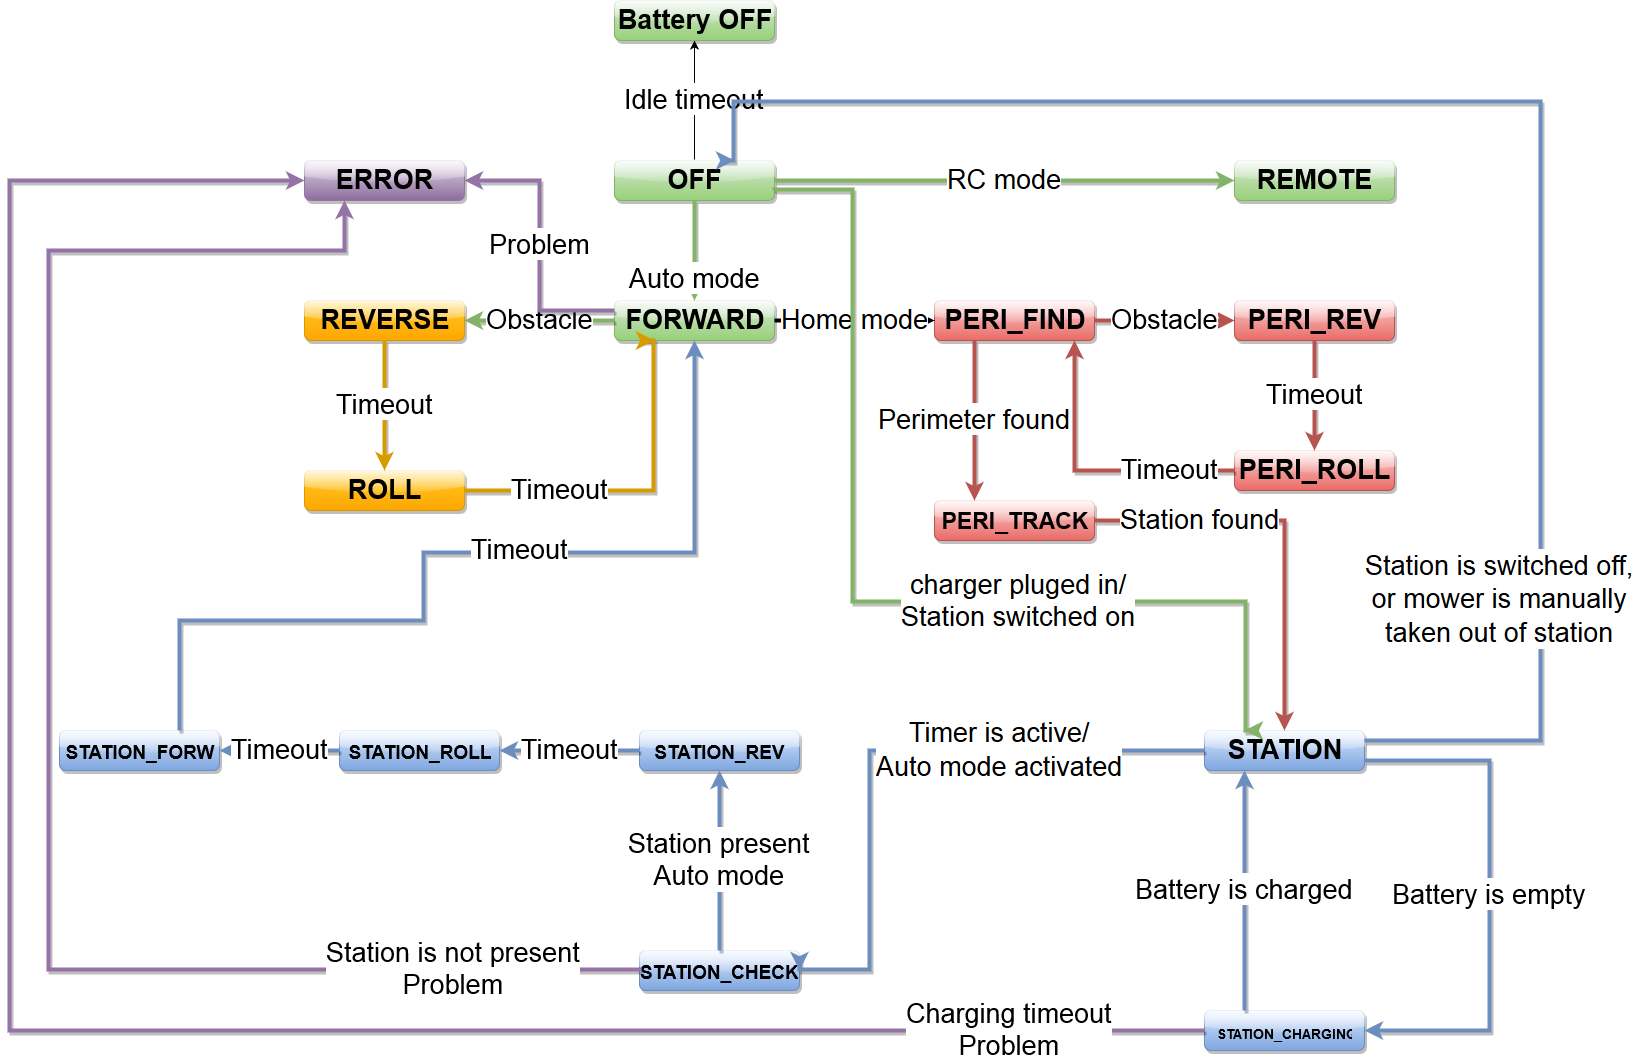

The diagram above was exported from draw.io. Its source (the exported page's mxGraphModel, read from the mxfile embedded in the PNG):
<mxGraphModel dx="2792" dy="666" grid="1" gridSize="10" guides="1" tooltips="1" connect="1" arrows="1" fold="1" page="1" pageScale="1" pageWidth="1652" pageHeight="1169" background="none" math="0" shadow="0">
  <root>
    <mxCell id="0" />
    <mxCell id="1" parent="0" />
    <mxCell id="2" value="&lt;font style=&quot;font-size: 14px&quot;&gt;STATION_CHARGING&lt;/font&gt;" style="text;html=1;align=center;verticalAlign=middle;whiteSpace=wrap;overflow=hidden;fontSize=27;fontStyle=1;spacing=0;rounded=1;blue" parent="1" vertex="1">
      <mxGeometry x="-415" y="1070" width="160" height="40" as="geometry" />
    </mxCell>
    <mxCell id="3" value="&lt;font style=&quot;font-size: 23px&quot;&gt;PERI_TRACK&lt;/font&gt;" style="text;html=1;align=center;verticalAlign=middle;whiteSpace=wrap;overflow=hidden;fontSize=27;fontStyle=1;spacing=0;rounded=1;red" parent="1" vertex="1">
      <mxGeometry x="-685" y="560" width="160" height="40" as="geometry" />
    </mxCell>
    <mxCell id="4" value="&lt;font style=&quot;font-size: 27px&quot;&gt;PERI_FIND&lt;/font&gt;" style="text;html=1;align=center;verticalAlign=middle;whiteSpace=wrap;overflow=hidden;fontSize=27;fontStyle=1;spacing=0;rounded=1;red" parent="1" vertex="1">
      <mxGeometry x="-685" y="360" width="160" height="40" as="geometry" />
    </mxCell>
    <mxCell id="5" value="&lt;font style=&quot;font-size: 27px&quot;&gt;PERI_REV&lt;/font&gt;" style="text;html=1;align=center;verticalAlign=middle;whiteSpace=wrap;overflow=hidden;fontSize=27;fontStyle=1;spacing=0;rounded=1;red" parent="1" vertex="1">
      <mxGeometry x="-385" y="360" width="160" height="40" as="geometry" />
    </mxCell>
    <mxCell id="6" value="&lt;font style=&quot;font-size: 27px&quot;&gt;PERI_ROLL&lt;/font&gt;" style="text;html=1;align=center;verticalAlign=middle;whiteSpace=wrap;overflow=hidden;fontSize=27;fontStyle=1;spacing=0;rounded=1;red" parent="1" vertex="1">
      <mxGeometry x="-385" y="510" width="160" height="40" as="geometry" />
    </mxCell>
    <mxCell id="7" value="&lt;font style=&quot;font-size: 27px&quot;&gt;ROLL&lt;/font&gt;" style="text;html=1;align=center;verticalAlign=middle;whiteSpace=wrap;overflow=hidden;fontSize=27;fontStyle=1;spacing=0;rounded=1;orange" parent="1" vertex="1">
      <mxGeometry x="-1315" y="530" width="160" height="40" as="geometry" />
    </mxCell>
    <mxCell id="8" value="&lt;font style=&quot;font-size: 27px&quot;&gt;REVERSE&lt;/font&gt;" style="text;html=1;align=center;verticalAlign=middle;whiteSpace=wrap;overflow=hidden;fontSize=27;fontStyle=1;spacing=0;rounded=1;orange" parent="1" vertex="1">
      <mxGeometry x="-1315" y="360" width="160" height="40" as="geometry" />
    </mxCell>
    <mxCell id="9" value="&lt;font style=&quot;font-size: 27px&quot;&gt;FORWARD&lt;/font&gt;" style="text;html=1;align=center;verticalAlign=middle;whiteSpace=wrap;overflow=hidden;fontSize=27;fontStyle=1;spacing=0;green;rounded=1" parent="1" vertex="1">
      <mxGeometry x="-1005" y="360" width="160" height="40" as="geometry" />
    </mxCell>
    <mxCell id="10" value="&lt;font style=&quot;font-size: 27px&quot;&gt;REMOTE&lt;/font&gt;" style="text;html=1;align=center;verticalAlign=middle;whiteSpace=wrap;overflow=hidden;fontSize=27;fontStyle=1;spacing=0;green;rounded=1" parent="1" vertex="1">
      <mxGeometry x="-385" y="220" width="160" height="40" as="geometry" />
    </mxCell>
    <mxCell id="73" value="&lt;font style=&quot;font-size: 27px&quot;&gt;Idle timeout&lt;/font&gt;" style="edgeStyle=orthogonalEdgeStyle;rounded=0;html=1;jettySize=auto;orthogonalLoop=1;" parent="1" source="11" target="66" edge="1">
      <mxGeometry relative="1" as="geometry" />
    </mxCell>
    <mxCell id="11" value="&lt;font style=&quot;font-size: 27px&quot;&gt;OFF&lt;/font&gt;" style="text;html=1;align=center;verticalAlign=middle;whiteSpace=wrap;overflow=hidden;fontSize=27;fontStyle=1;spacing=0;green;rounded=1" parent="1" vertex="1">
      <mxGeometry x="-1005" y="220" width="160" height="40" as="geometry" />
    </mxCell>
    <mxCell id="12" value="&lt;font style=&quot;font-size: 27px&quot;&gt;ERROR&lt;/font&gt;" style="text;html=1;align=center;verticalAlign=middle;whiteSpace=wrap;overflow=hidden;fontSize=27;fontStyle=1;spacing=0;rounded=1;purple" parent="1" vertex="1">
      <mxGeometry x="-1315" y="220" width="160" height="40" as="geometry" />
    </mxCell>
    <mxCell id="13" value="&lt;font style=&quot;font-size: 19px&quot;&gt;STATION_FORW&lt;/font&gt;" style="text;html=1;align=center;verticalAlign=middle;whiteSpace=wrap;overflow=hidden;fontSize=27;fontStyle=1;spacing=0;rounded=1;blue" parent="1" vertex="1">
      <mxGeometry x="-1560" y="790" width="160" height="40" as="geometry" />
    </mxCell>
    <mxCell id="14" value="&lt;font style=&quot;font-size: 19px&quot;&gt;STATION_ROLL&lt;/font&gt;" style="text;html=1;align=center;verticalAlign=middle;whiteSpace=wrap;overflow=hidden;fontSize=27;fontStyle=1;spacing=0;rounded=1;direction=east;blue" parent="1" vertex="1">
      <mxGeometry x="-1280" y="790" width="160" height="40" as="geometry" />
    </mxCell>
    <mxCell id="15" value="&lt;font style=&quot;font-size: 19px&quot;&gt;STATION_REV&lt;/font&gt;" style="text;html=1;align=center;verticalAlign=middle;whiteSpace=wrap;overflow=hidden;fontSize=27;fontStyle=1;spacing=0;rounded=1;blue" parent="1" vertex="1">
      <mxGeometry x="-980" y="790" width="160" height="40" as="geometry" />
    </mxCell>
    <mxCell id="16" value="&lt;font style=&quot;font-size: 27px&quot;&gt;STATION&lt;/font&gt;" style="text;html=1;align=center;verticalAlign=middle;whiteSpace=wrap;overflow=hidden;fontSize=27;fontStyle=1;spacing=0;rounded=1;blue" parent="1" vertex="1">
      <mxGeometry x="-415" y="790" width="160" height="40" as="geometry" />
    </mxCell>
    <mxCell id="28" value="Auto mode" style="edgeStyle=orthogonalEdgeStyle;rounded=0;html=1;exitX=0.5;exitY=1;startSize=6;endSize=6;strokeWidth=4;fontSize=27;green" parent="1" source="11" target="9" edge="1">
      <mxGeometry x="0.5862" relative="1" as="geometry">
        <mxPoint as="offset" />
      </mxGeometry>
    </mxCell>
    <mxCell id="29" value="Timeout" style="edgeStyle=orthogonalEdgeStyle;rounded=0;html=1;exitX=0.5;exitY=1;entryX=0.5;entryY=0;startSize=6;endSize=6;strokeWidth=4;fontSize=27;orange" parent="1" source="8" target="7" edge="1">
      <mxGeometry relative="1" as="geometry" />
    </mxCell>
    <mxCell id="30" value="Timeout" style="edgeStyle=orthogonalEdgeStyle;rounded=0;html=1;exitX=1;exitY=0.5;entryX=0.25;entryY=1;startSize=6;endSize=6;strokeWidth=4;fontSize=27;orange" parent="1" source="7" target="9" edge="1">
      <mxGeometry x="-0.4414" relative="1" as="geometry">
        <Array as="points">
          <mxPoint x="-966" y="550" />
        </Array>
        <mxPoint as="offset" />
      </mxGeometry>
    </mxCell>
    <mxCell id="33" value="Timeout" style="edgeStyle=orthogonalEdgeStyle;rounded=0;html=1;exitX=0.75;exitY=0;entryX=0.5;entryY=1;startSize=6;endSize=6;strokeWidth=4;fontSize=27;blue" parent="1" source="13" target="9" edge="1">
      <mxGeometry x="0.1446" y="2" relative="1" as="geometry">
        <Array as="points">
          <mxPoint x="-1440" y="680" />
          <mxPoint x="-1196" y="680" />
          <mxPoint x="-1196" y="612" />
          <mxPoint x="-925" y="612" />
        </Array>
        <mxPoint as="offset" />
      </mxGeometry>
    </mxCell>
    <mxCell id="35" value="Timeout" style="edgeStyle=orthogonalEdgeStyle;rounded=0;html=1;exitX=0;exitY=0.5;entryX=1;entryY=0.5;startSize=6;endSize=6;strokeWidth=4;fontSize=27;blue" parent="1" source="15" target="14" edge="1">
      <mxGeometry relative="1" as="geometry" />
    </mxCell>
    <mxCell id="36" value="Timeout" style="edgeStyle=orthogonalEdgeStyle;rounded=0;html=1;exitX=0;exitY=0.5;entryX=1;entryY=0.5;startSize=6;endSize=6;strokeWidth=4;fontSize=27;blue" parent="1" source="14" target="13" edge="1">
      <mxGeometry relative="1" as="geometry" />
    </mxCell>
    <mxCell id="37" value="RC mode" style="edgeStyle=orthogonalEdgeStyle;rounded=0;html=1;exitX=1;exitY=0.5;entryX=0;entryY=0.5;startSize=6;endSize=6;strokeWidth=4;fontSize=27;green" parent="1" source="11" target="10" edge="1">
      <mxGeometry relative="1" as="geometry" />
    </mxCell>
    <mxCell id="38" value="Home mode" style="edgeStyle=orthogonalEdgeStyle;rounded=0;html=1;exitX=1;exitY=0.5;entryX=0;entryY=0.5;startSize=6;endSize=6;strokeColor=#000000;strokeWidth=4;fontSize=27" parent="1" source="9" target="4" edge="1">
      <mxGeometry relative="1" as="geometry" />
    </mxCell>
    <mxCell id="39" value="Obstacle" style="edgeStyle=orthogonalEdgeStyle;rounded=0;html=1;exitX=0;exitY=0.5;entryX=1;entryY=0.5;startSize=6;endSize=6;strokeWidth=4;fontSize=27;green" parent="1" source="9" target="8" edge="1">
      <mxGeometry relative="1" as="geometry" />
    </mxCell>
    <mxCell id="40" value="Obstacle" style="edgeStyle=orthogonalEdgeStyle;rounded=0;html=1;exitX=1;exitY=0.5;entryX=0;entryY=0.5;startSize=6;endSize=6;strokeWidth=4;fontSize=27;red" parent="1" source="4" target="5" edge="1">
      <mxGeometry relative="1" as="geometry" />
    </mxCell>
    <mxCell id="41" value="Timeout" style="edgeStyle=orthogonalEdgeStyle;rounded=0;html=1;exitX=0.5;exitY=1;entryX=0.5;entryY=0;startSize=6;endSize=6;strokeWidth=4;fontSize=27;red" parent="1" source="5" target="6" edge="1">
      <mxGeometry relative="1" as="geometry" />
    </mxCell>
    <mxCell id="45" value="Timeout" style="edgeStyle=orthogonalEdgeStyle;rounded=0;html=1;exitX=0;exitY=0.5;entryX=0.875;entryY=1;entryPerimeter=0;startSize=6;endSize=6;strokeWidth=4;fontSize=27;red" parent="1" source="6" target="4" edge="1">
      <mxGeometry x="-0.5544" relative="1" as="geometry">
        <mxPoint as="offset" />
      </mxGeometry>
    </mxCell>
    <mxCell id="46" value="Perimeter found" style="edgeStyle=orthogonalEdgeStyle;rounded=0;html=1;exitX=0.25;exitY=1;entryX=0.25;entryY=0;startSize=6;endSize=6;strokeWidth=4;fontSize=27;red" parent="1" source="4" target="3" edge="1">
      <mxGeometry relative="1" as="geometry" />
    </mxCell>
    <mxCell id="47" value="Station found" style="edgeStyle=orthogonalEdgeStyle;rounded=0;html=1;exitX=1;exitY=0.5;entryX=0.5;entryY=0;startSize=6;endSize=6;strokeWidth=4;fontSize=27;red" parent="1" source="3" target="16" edge="1">
      <mxGeometry x="-0.4741" relative="1" as="geometry">
        <mxPoint as="offset" />
        <Array as="points">
          <mxPoint x="-335" y="580" />
        </Array>
      </mxGeometry>
    </mxCell>
    <mxCell id="48" value="Battery is empty" style="edgeStyle=orthogonalEdgeStyle;rounded=0;html=1;exitX=1;exitY=0.75;entryX=1;entryY=0.5;startSize=6;endSize=6;strokeWidth=4;fontSize=27;blue" parent="1" source="16" target="2" edge="1">
      <mxGeometry relative="1" as="geometry">
        <Array as="points">
          <mxPoint x="-130" y="820" />
          <mxPoint x="-130" y="1090" />
        </Array>
      </mxGeometry>
    </mxCell>
    <mxCell id="53" value="Problem" style="edgeStyle=orthogonalEdgeStyle;rounded=0;html=1;exitX=0;exitY=0.25;entryX=1;entryY=0.5;startSize=6;endSize=6;strokeWidth=4;fontSize=27;purple" parent="1" source="9" target="12" edge="1">
      <mxGeometry relative="1" as="geometry" />
    </mxCell>
    <mxCell id="54" value="Station is switched off,&lt;div&gt;or mower&amp;nbsp;&lt;span style=&quot;line-height: 1.26&quot;&gt;is manually&lt;/span&gt;&lt;/div&gt;&lt;div&gt;&lt;span style=&quot;line-height: 1.26&quot;&gt;taken out of station&lt;/span&gt;&lt;/div&gt;" style="edgeStyle=orthogonalEdgeStyle;rounded=0;html=1;exitX=1;exitY=0.25;entryX=0.75;entryY=0;strokeWidth=4;fontSize=27;blue" parent="1" source="16" target="11" edge="1">
      <mxGeometry x="-0.6244" y="41" relative="1" as="geometry">
        <Array as="points">
          <mxPoint x="-79" y="800" />
          <mxPoint x="-79" y="161" />
          <mxPoint x="-886" y="161" />
        </Array>
        <mxPoint as="offset" />
      </mxGeometry>
    </mxCell>
    <mxCell id="55" value="charger pluged in/&lt;div&gt;Station switched on&lt;/div&gt;" style="edgeStyle=orthogonalEdgeStyle;rounded=0;html=1;exitX=1;exitY=0.75;entryX=0.25;entryY=0;strokeWidth=4;fontSize=27;green" parent="1" source="11" target="16" edge="1">
      <mxGeometry x="0.296" relative="1" as="geometry">
        <Array as="points">
          <mxPoint x="-767" y="249" />
          <mxPoint x="-767" y="661" />
          <mxPoint x="-374" y="661" />
        </Array>
        <mxPoint as="offset" />
      </mxGeometry>
    </mxCell>
    <mxCell id="56" value="&lt;font style=&quot;font-size: 19px&quot;&gt;STATION_CHECK&lt;/font&gt;" style="text;html=1;align=center;verticalAlign=middle;whiteSpace=wrap;overflow=hidden;fontSize=27;fontStyle=1;spacing=0;rounded=1;blue" parent="1" vertex="1">
      <mxGeometry x="-980" y="1010" width="160" height="40" as="geometry" />
    </mxCell>
    <mxCell id="57" value="Timer is&amp;nbsp;&lt;span style=&quot;line-height: 1.26&quot;&gt;active/&lt;/span&gt;&lt;div&gt;&lt;span style=&quot;line-height: 1.26&quot;&gt;Auto mode activated&lt;/span&gt;&lt;/div&gt;" style="edgeStyle=orthogonalEdgeStyle;rounded=0;html=1;exitX=0;exitY=0.5;entryX=1;entryY=0.5;startSize=6;endSize=6;strokeWidth=4;fontSize=27;blue" parent="1" source="16" target="56" edge="1">
      <mxGeometry x="-0.3447" relative="1" as="geometry">
        <mxPoint x="-415.26530612244915" y="810.2040816326531" as="sourcePoint" />
        <mxPoint x="-880.5714285714284" y="810.2040816326531" as="targetPoint" />
        <Array as="points">
          <mxPoint x="-750" y="810" />
          <mxPoint x="-750" y="1029" />
        </Array>
        <mxPoint as="offset" />
      </mxGeometry>
    </mxCell>
    <mxCell id="58" value="Battery is charged" style="edgeStyle=orthogonalEdgeStyle;rounded=0;html=1;exitX=0.25;exitY=0;entryX=0.25;entryY=1;fontSize=27;strokeWidth=4;blue" parent="1" source="2" target="16" edge="1">
      <mxGeometry relative="1" as="geometry" />
    </mxCell>
    <mxCell id="59" value="Station present&lt;div&gt;Auto mode&lt;/div&gt;" style="edgeStyle=orthogonalEdgeStyle;rounded=0;html=1;exitX=0.5;exitY=0;entryX=0.5;entryY=1;strokeWidth=4;fontSize=27;blue" parent="1" source="56" target="15" edge="1">
      <mxGeometry relative="1" as="geometry">
        <Array as="points" />
      </mxGeometry>
    </mxCell>
    <mxCell id="62" value="Station is not present&lt;div&gt;Problem&lt;/div&gt;" style="edgeStyle=orthogonalEdgeStyle;rounded=0;html=1;exitX=0;exitY=0.5;entryX=0.25;entryY=1;strokeWidth=4;fontSize=27;purple" parent="1" source="56" target="12" edge="1">
      <mxGeometry x="-0.7748" relative="1" as="geometry">
        <Array as="points">
          <mxPoint x="-1571" y="1029" />
          <mxPoint x="-1571" y="310" />
          <mxPoint x="-1275" y="310" />
        </Array>
        <mxPoint as="offset" />
      </mxGeometry>
    </mxCell>
    <mxCell id="64" value="Charging timeout&lt;div&gt;Problem&lt;/div&gt;" style="edgeStyle=orthogonalEdgeStyle;rounded=0;html=1;exitX=0;exitY=0.5;entryX=0;entryY=0.5;purple;strokeWidth=4;fontSize=27" parent="1" source="2" target="12" edge="1">
      <mxGeometry x="-0.833" relative="1" as="geometry">
        <Array as="points">
          <mxPoint x="-1610" y="1090" />
          <mxPoint x="-1610" y="240" />
        </Array>
        <mxPoint as="offset" />
      </mxGeometry>
    </mxCell>
    <mxCell id="66" value="Battery OFF" style="text;html=1;align=center;verticalAlign=middle;whiteSpace=wrap;overflow=hidden;fontSize=27;fontStyle=1;spacing=0;green;rounded=1" parent="1" vertex="1">
      <mxGeometry x="-1005" y="60" width="160" height="40" as="geometry" />
    </mxCell>
  </root>
</mxGraphModel>